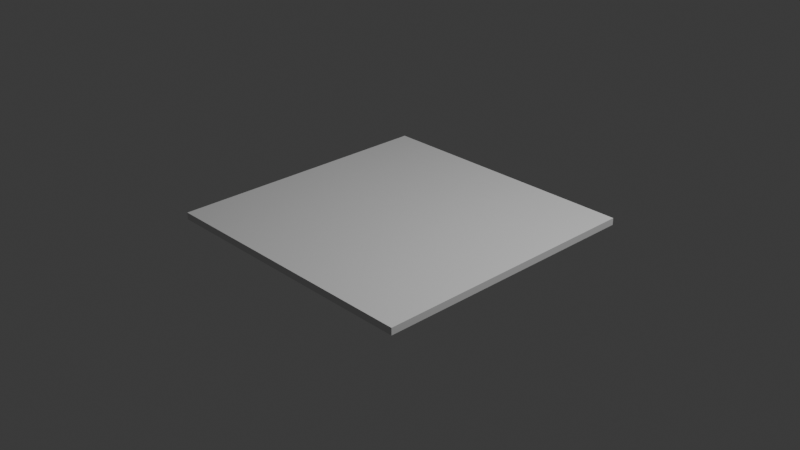 # Source: floor.blend  (saved by Blender 5.1.30; exported with 4.5.12 LTS)
import bpy
from mathutils import Matrix  # noqa: F401  (used for matrix-valued properties, if any)

bpy.ops.wm.read_factory_settings(use_empty=True)
scene = bpy.context.scene
scene.name = 'Scene'

# ---- collections
col_collection = bpy.data.collections.new('Collection'); scene.collection.children.link(col_collection)

# ---- world
world_world = bpy.data.worlds.new('World'); scene.world = world_world
world_world.use_nodes = True; world_world.node_tree.nodes.clear()
_N = world_world.node_tree.nodes; _L = world_world.node_tree.links
n0 = _N.new('ShaderNodeOutputWorld'); n0.name = 'World Output'; n0.location = (200, 100)
n1 = _N.new('ShaderNodeBackground'); n1.name = 'Background'; n1.location = (-200, 100)
n1.inputs[0].default_value = (0.05088, 0.05088, 0.05088, 1.0)
_L.new(n1.outputs[0], n0.inputs[0])
n0.is_active_output = True
world_world.color = (0.05088, 0.05088, 0.05088)
world_world.sun_shadow_jitter_overblur = 0.0

# ---- cameras
cam_camera = bpy.data.cameras.new('Camera')
cam_camera.clip_end = 100.0
cam_camera.ortho_scale = 7.314

# ---- lights
light_light = bpy.data.lights.new('Light', 'POINT')
light_light.energy = 1000.0
light_light.shadow_soft_size = 0.1

# ---- meshes
me_cube_001 = bpy.data.meshes.new('Cube.001')
me_cube_001.from_pydata([(-1.0, -1.0, -1.0), (-1.0, -1.0, 1.0), (-1.0, 1.0, -1.0), (-1.0, 1.0, 1.0), (1.0, -1.0, -1.0), (1.0, -1.0, 1.0), (1.0, 1.0, -1.0), (1.0, 1.0, 1.0)], [], [(0, 1, 3, 2), (2, 3, 7, 6), (6, 7, 5, 4), (4, 5, 1, 0), (2, 6, 4, 0), (7, 3, 1, 5)])
_uv = me_cube_001.uv_layers.new(name='UVMap')
_uv.uv.foreach_set('vector', [0.375, 0.0, 0.625, 0.0, 0.625, 0.25, 0.375, 0.25, 0.375, 0.25, 0.625, 0.25, 0.625, 0.5, 0.375, 0.5, 0.375, 0.5, 0.625, 0.5, 0.625, 0.75, 0.375, 0.75, 0.375, 0.75, 0.625, 0.75, 0.625, 1.0, 0.375, 1.0, 0.125, 0.5, 0.375, 0.5, 0.375, 0.75, 0.125, 0.75, 0.625, 0.5, 0.875, 0.5, 0.875, 0.75, 0.625, 0.75])
me_cube_001.update()

# ---- objects
ob_light = bpy.data.objects.new('Light', light_light)
ob_camera = bpy.data.objects.new('Camera', cam_camera)
ob_cube = bpy.data.objects.new('Cube', me_cube_001)

# ---- transforms, parenting, visibility, modifiers, constraints
ob_light.location = (4.076, 1.005, 5.904)
ob_light.rotation_euler = (0.6503, 0.05522, 1.866)
ob_light.lock_rotations_4d = False
ob_light.empty_display_type = 'ARROWS'
ob_light.color = (0.0, 0.0, 0.0, 0.0)
ob_light.lineart.crease_threshold = 0.0
ob_camera.location = (7.359, -6.926, 4.958)
ob_camera.rotation_euler = (1.109, 0.0, 0.8149)
ob_camera.lock_rotations_4d = False
ob_camera.empty_display_type = 'ARROWS'
ob_camera.color = (0.0, 0.0, 0.0, 0.0)
ob_camera.display_type = 'WIRE'
ob_camera.lineart.crease_threshold = 0.0
ob_cube.location = (0.0, 0.0, 0.0)
ob_cube.scale = (1.524, 1.524, 0.0381)

# ---- collection membership
col_collection.objects.link(ob_light)
col_collection.objects.link(ob_camera)
col_collection.objects.link(ob_cube)

# ---- scene / render settings (as saved in the file)
scene.camera = ob_camera
scene.frame_start = 1; scene.frame_end = 250; scene.frame_set(1)
scene.render.engine = 'BLENDER_EEVEE_NEXT'
scene.render.bake_bias = 0.0
scene.render.bake_samples = 0
scene.cycles.sampling_pattern = 'TABULATED_SOBOL'
scene.eevee.use_volume_custom_range = False
bpy.context.view_layer.update()

